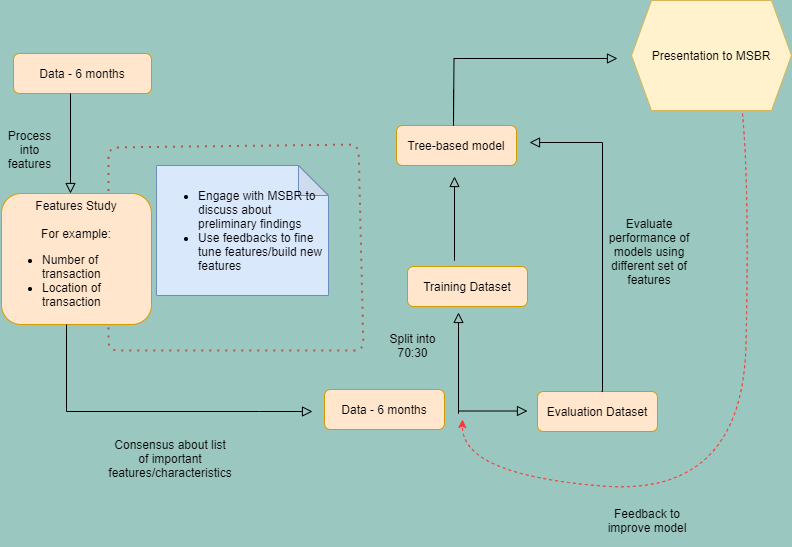

The diagram above was exported from draw.io. Its source (the exported page's mxGraphModel, read from the mxfile embedded in the PNG):
<mxGraphModel dx="1038" dy="580" grid="0" gridSize="10" guides="1" tooltips="1" connect="1" arrows="1" fold="1" page="1" pageScale="1" pageWidth="827" pageHeight="1169" background="#9AC7BF" math="0" shadow="0">
  <root>
    <mxCell id="WIyWlLk6GJQsqaUBKTNV-0" />
    <mxCell id="WIyWlLk6GJQsqaUBKTNV-1" parent="WIyWlLk6GJQsqaUBKTNV-0" />
    <mxCell id="WIyWlLk6GJQsqaUBKTNV-7" value="Evaluation Dataset" style="rounded=1;whiteSpace=wrap;html=1;fontSize=12;glass=0;strokeWidth=1;shadow=0;fillColor=#ffe6cc;strokeColor=#d79b00;" parent="WIyWlLk6GJQsqaUBKTNV-1" vertex="1">
      <mxGeometry x="559" y="401" width="120" height="40" as="geometry" />
    </mxCell>
    <mxCell id="lJTpHkoBj9rnhZbqjcav-4" value="&lt;ul&gt;&lt;li&gt;Engage with MSBR to discuss about preliminary findings&amp;nbsp;&lt;/li&gt;&lt;li&gt;Use feedbacks to fine tune features/build new features&lt;/li&gt;&lt;/ul&gt;" style="shape=note;whiteSpace=wrap;html=1;backgroundOutline=1;darkOpacity=0.05;align=left;fillColor=#dae8fc;strokeColor=#6c8ebf;" parent="WIyWlLk6GJQsqaUBKTNV-1" vertex="1">
      <mxGeometry x="178" y="175" width="172" height="130" as="geometry" />
    </mxCell>
    <mxCell id="lJTpHkoBj9rnhZbqjcav-5" value="" style="rounded=0;html=1;jettySize=auto;orthogonalLoop=1;fontSize=11;endArrow=block;endFill=0;endSize=8;strokeWidth=1;shadow=0;labelBackgroundColor=none;edgeStyle=orthogonalEdgeStyle;" parent="WIyWlLk6GJQsqaUBKTNV-1" edge="1">
      <mxGeometry relative="1" as="geometry">
        <mxPoint x="480" y="382" as="sourcePoint" />
        <mxPoint x="480" y="322" as="targetPoint" />
        <Array as="points">
          <mxPoint x="480.5" y="423" />
          <mxPoint x="480.5" y="423" />
        </Array>
      </mxGeometry>
    </mxCell>
    <mxCell id="lJTpHkoBj9rnhZbqjcav-7" value="Presentation to MSBR&lt;br&gt;" style="shape=hexagon;perimeter=hexagonPerimeter2;whiteSpace=wrap;html=1;fixedSize=1;fillColor=#fff2cc;strokeColor=#d6b656;" parent="WIyWlLk6GJQsqaUBKTNV-1" vertex="1">
      <mxGeometry x="653" y="10" width="160" height="110" as="geometry" />
    </mxCell>
    <mxCell id="lJTpHkoBj9rnhZbqjcav-11" value="Data - 6 months" style="rounded=1;whiteSpace=wrap;html=1;fontSize=12;glass=0;strokeWidth=1;shadow=0;fillColor=#ffe6cc;strokeColor=#d79b00;" parent="WIyWlLk6GJQsqaUBKTNV-1" vertex="1">
      <mxGeometry x="35" y="63" width="138" height="40" as="geometry" />
    </mxCell>
    <mxCell id="lwslYn7f1Lt2uKU9bd8Y-0" value="" style="rounded=0;html=1;jettySize=auto;orthogonalLoop=1;fontSize=11;endArrow=block;endFill=0;endSize=8;strokeWidth=1;shadow=0;labelBackgroundColor=none;edgeStyle=orthogonalEdgeStyle;" parent="WIyWlLk6GJQsqaUBKTNV-1" edge="1">
      <mxGeometry relative="1" as="geometry">
        <mxPoint x="480" y="420.5" as="sourcePoint" />
        <mxPoint x="549" y="420.5" as="targetPoint" />
      </mxGeometry>
    </mxCell>
    <mxCell id="lwslYn7f1Lt2uKU9bd8Y-2" value="Split into 70:30" style="text;html=1;strokeColor=none;fillColor=none;align=center;verticalAlign=middle;whiteSpace=wrap;rounded=0;" parent="WIyWlLk6GJQsqaUBKTNV-1" vertex="1">
      <mxGeometry x="405" y="328" width="59" height="53" as="geometry" />
    </mxCell>
    <mxCell id="WIyWlLk6GJQsqaUBKTNV-11" value="Features Study&lt;br&gt;&lt;br&gt;For example:&lt;br&gt;&lt;ul&gt;&lt;li style=&quot;text-align: left&quot;&gt;Number of transaction&lt;/li&gt;&lt;li style=&quot;text-align: left&quot;&gt;Location of transaction&lt;/li&gt;&lt;/ul&gt;" style="rounded=1;whiteSpace=wrap;html=1;fontSize=12;glass=0;strokeWidth=1;shadow=0;fillColor=#ffe6cc;strokeColor=#d79b00;" parent="WIyWlLk6GJQsqaUBKTNV-1" vertex="1">
      <mxGeometry x="23" y="203" width="150" height="131" as="geometry" />
    </mxCell>
    <mxCell id="lwslYn7f1Lt2uKU9bd8Y-4" value="Data - 6 months" style="rounded=1;whiteSpace=wrap;html=1;fontSize=12;glass=0;strokeWidth=1;shadow=0;fillColor=#ffe6cc;strokeColor=#d79b00;" parent="WIyWlLk6GJQsqaUBKTNV-1" vertex="1">
      <mxGeometry x="346" y="399" width="120" height="40" as="geometry" />
    </mxCell>
    <mxCell id="lwslYn7f1Lt2uKU9bd8Y-5" value="" style="rounded=0;html=1;jettySize=auto;orthogonalLoop=1;fontSize=11;endArrow=block;endFill=0;endSize=8;strokeWidth=1;shadow=0;labelBackgroundColor=none;edgeStyle=orthogonalEdgeStyle;" parent="WIyWlLk6GJQsqaUBKTNV-1" edge="1">
      <mxGeometry relative="1" as="geometry">
        <mxPoint x="92" y="103" as="sourcePoint" />
        <mxPoint x="92" y="203" as="targetPoint" />
      </mxGeometry>
    </mxCell>
    <mxCell id="lwslYn7f1Lt2uKU9bd8Y-6" value="Process into features" style="text;html=1;strokeColor=none;fillColor=none;align=center;verticalAlign=middle;whiteSpace=wrap;rounded=0;" parent="WIyWlLk6GJQsqaUBKTNV-1" vertex="1">
      <mxGeometry x="22" y="132" width="59" height="53" as="geometry" />
    </mxCell>
    <mxCell id="lwslYn7f1Lt2uKU9bd8Y-8" value="" style="rounded=0;html=1;jettySize=auto;orthogonalLoop=1;fontSize=11;endArrow=block;endFill=0;endSize=8;strokeWidth=1;shadow=0;labelBackgroundColor=none;edgeStyle=orthogonalEdgeStyle;" parent="WIyWlLk6GJQsqaUBKTNV-1" edge="1">
      <mxGeometry relative="1" as="geometry">
        <mxPoint x="88" y="334" as="sourcePoint" />
        <mxPoint x="334" y="421" as="targetPoint" />
        <Array as="points">
          <mxPoint x="88" y="421" />
          <mxPoint x="281" y="421" />
        </Array>
      </mxGeometry>
    </mxCell>
    <mxCell id="lwslYn7f1Lt2uKU9bd8Y-9" value="Training Dataset" style="rounded=1;whiteSpace=wrap;html=1;fontSize=12;glass=0;strokeWidth=1;shadow=0;fillColor=#ffe6cc;strokeColor=#d79b00;" parent="WIyWlLk6GJQsqaUBKTNV-1" vertex="1">
      <mxGeometry x="429" y="276" width="120" height="40" as="geometry" />
    </mxCell>
    <mxCell id="lwslYn7f1Lt2uKU9bd8Y-10" value="" style="rounded=0;html=1;jettySize=auto;orthogonalLoop=1;fontSize=11;endArrow=block;endFill=0;endSize=8;strokeWidth=1;shadow=0;labelBackgroundColor=none;edgeStyle=orthogonalEdgeStyle;" parent="WIyWlLk6GJQsqaUBKTNV-1" edge="1">
      <mxGeometry relative="1" as="geometry">
        <mxPoint x="476" y="234" as="sourcePoint" />
        <mxPoint x="476" y="186" as="targetPoint" />
        <Array as="points">
          <mxPoint x="476.5" y="270" />
          <mxPoint x="476.5" y="270" />
        </Array>
      </mxGeometry>
    </mxCell>
    <mxCell id="lwslYn7f1Lt2uKU9bd8Y-12" value="Tree-based model" style="rounded=1;whiteSpace=wrap;html=1;fontSize=12;glass=0;strokeWidth=1;shadow=0;fillColor=#ffe6cc;strokeColor=#d79b00;" parent="WIyWlLk6GJQsqaUBKTNV-1" vertex="1">
      <mxGeometry x="418" y="135" width="120" height="40" as="geometry" />
    </mxCell>
    <mxCell id="lwslYn7f1Lt2uKU9bd8Y-13" value="Consensus about list of important features/characteristics" style="text;html=1;strokeColor=none;fillColor=none;align=center;verticalAlign=middle;whiteSpace=wrap;rounded=0;" parent="WIyWlLk6GJQsqaUBKTNV-1" vertex="1">
      <mxGeometry x="136" y="441" width="112" height="53" as="geometry" />
    </mxCell>
    <mxCell id="lwslYn7f1Lt2uKU9bd8Y-14" value="" style="rounded=0;html=1;jettySize=auto;orthogonalLoop=1;fontSize=11;endArrow=block;endFill=0;endSize=8;strokeWidth=1;shadow=0;labelBackgroundColor=none;edgeStyle=orthogonalEdgeStyle;" parent="WIyWlLk6GJQsqaUBKTNV-1" edge="1">
      <mxGeometry relative="1" as="geometry">
        <mxPoint x="623" y="401" as="sourcePoint" />
        <mxPoint x="551" y="152" as="targetPoint" />
        <Array as="points">
          <mxPoint x="624" y="152" />
        </Array>
      </mxGeometry>
    </mxCell>
    <mxCell id="lwslYn7f1Lt2uKU9bd8Y-15" value="Evaluate performance of models using different set of features" style="text;html=1;strokeColor=none;fillColor=none;align=center;verticalAlign=middle;whiteSpace=wrap;rounded=0;" parent="WIyWlLk6GJQsqaUBKTNV-1" vertex="1">
      <mxGeometry x="620" y="234" width="102" height="53" as="geometry" />
    </mxCell>
    <mxCell id="lwslYn7f1Lt2uKU9bd8Y-16" value="" style="rounded=0;html=1;jettySize=auto;orthogonalLoop=1;fontSize=11;endArrow=block;endFill=0;endSize=8;strokeWidth=1;shadow=0;labelBackgroundColor=none;edgeStyle=orthogonalEdgeStyle;" parent="WIyWlLk6GJQsqaUBKTNV-1" edge="1">
      <mxGeometry relative="1" as="geometry">
        <mxPoint x="475" y="99" as="sourcePoint" />
        <mxPoint x="639" y="68" as="targetPoint" />
        <Array as="points">
          <mxPoint x="475.5" y="135" />
          <mxPoint x="475.5" y="135" />
        </Array>
      </mxGeometry>
    </mxCell>
    <mxCell id="eYuzEco6R1pApKeCcwlH-1" value="" style="curved=1;endArrow=classic;html=1;fillColor=#f8cecc;strokeColor=#FF3333;dashed=1;" edge="1" parent="WIyWlLk6GJQsqaUBKTNV-1">
      <mxGeometry width="50" height="50" relative="1" as="geometry">
        <mxPoint x="764" y="123" as="sourcePoint" />
        <mxPoint x="484" y="429" as="targetPoint" />
        <Array as="points">
          <mxPoint x="771" y="200" />
          <mxPoint x="764" y="507" />
          <mxPoint x="483" y="484" />
        </Array>
      </mxGeometry>
    </mxCell>
    <mxCell id="eYuzEco6R1pApKeCcwlH-2" value="Feedback to improve model" style="text;html=1;strokeColor=none;fillColor=none;align=center;verticalAlign=middle;whiteSpace=wrap;rounded=0;" vertex="1" parent="WIyWlLk6GJQsqaUBKTNV-1">
      <mxGeometry x="618" y="503" width="102" height="53" as="geometry" />
    </mxCell>
    <mxCell id="eYuzEco6R1pApKeCcwlH-3" value="" style="endArrow=none;dashed=1;html=1;dashPattern=1 3;strokeWidth=2;fillColor=#f8cecc;strokeColor=#b85450;" edge="1" parent="WIyWlLk6GJQsqaUBKTNV-1">
      <mxGeometry width="50" height="50" relative="1" as="geometry">
        <mxPoint x="130" y="337" as="sourcePoint" />
        <mxPoint x="130" y="202" as="targetPoint" />
        <Array as="points">
          <mxPoint x="130" y="360" />
          <mxPoint x="385" y="360" />
          <mxPoint x="380" y="154" />
          <mxPoint x="130" y="157" />
        </Array>
      </mxGeometry>
    </mxCell>
  </root>
</mxGraphModel>